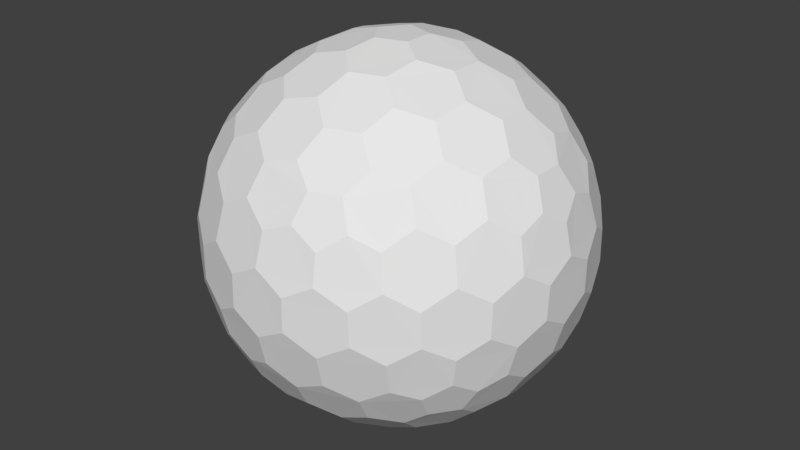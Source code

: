# Source: Shield.blend  (saved by Blender 2.79.0; exported with 4.5.12 LTS)
import bpy
from mathutils import Matrix  # noqa: F401  (used for matrix-valued properties, if any)

bpy.ops.wm.read_factory_settings(use_empty=True)
scene = bpy.context.scene
scene.name = 'Scene'

# ---- collections
col_collection_1 = bpy.data.collections.new('Collection 1'); scene.collection.children.link(col_collection_1)

# ---- world
world_world = bpy.data.worlds.new('World'); scene.world = world_world
world_world.color = (0.05088, 0.05088, 0.05088)
world_world.use_sun_shadow = False
world_world.sun_shadow_jitter_overblur = 0.0
world_world.cycles.sampling_method = 'MANUAL'

# ---- meshes
me_icosphere_166 = bpy.data.meshes.new('Icosphere.166')
me_icosphere_166.from_pydata([(0.04186, -0.1288, -0.9786), (0.7153, -0.4213, -0.5357), (-0.1096, -0.07962, -0.9786), (-0.1096, 0.07962, -0.9786), (0.04186, 0.1288, -0.9786), (0.799, -0.4213, -0.4002), (-0.1537, -0.8901, -0.4002), (-0.894, -0.1288, -0.4002), (-0.3988, 0.8105, -0.4002), (0.6476, 0.6297, -0.4002), (0.7572, -0.5501, -0.3165), (-0.2892, -0.8901, -0.3165), (-0.9359, 0.0, -0.3165), (-0.2892, 0.8901, -0.3165), (0.7572, 0.5501, -0.3165), (0.3311, -0.7613, 0.5357), (-0.6217, -0.5501, 0.5357), (-0.7153, 0.4213, 0.5357), (0.1796, 0.8105, 0.5357), (0.8263, 0.07962, 0.5357), (0.1096, 0.07962, 0.9786), (0.3796, 0.08762, 0.9043), (0.6391, 0.08762, 0.7439), (0.2302, 0.1672, 0.9434), (0.2006, 0.3339, 0.9043), (0.5086, 0.1752, 0.8229), (0.4824, 0.3505, 0.7806), (0.3238, 0.4295, 0.8229), (0.2808, 0.5808, 0.7439), (0.7409, 0.1672, 0.6278), (0.7191, 0.3339, 0.5839), (0.5912, 0.4295, 0.6577), (0.5398, 0.5808, 0.5839), (0.388, 0.653, 0.6278), (0.3311, 0.7613, 0.5357), (-0.04186, 0.1288, 0.9786), (0.03395, 0.3881, 0.9043), (0.1142, 0.6349, 0.7439), (-0.08792, 0.2706, 0.9434), (-0.2556, 0.294, 0.9043), (-0.00951, 0.5378, 0.8229), (-0.1843, 0.5671, 0.7806), (-0.3084, 0.4407, 0.8229), (-0.4656, 0.4465, 0.7439), (0.06989, 0.7563, 0.6278), (-0.09534, 0.7871, 0.5839), (-0.2258, 0.695, 0.6577), (-0.3855, 0.6928, 0.5839), (-0.5011, 0.5708, 0.6278), (-0.6217, 0.5501, 0.5357), (-0.1355, 0.0, 0.9786), (-0.3586, 0.1522, 0.9043), (-0.5686, 0.3048, 0.7439), (-0.2845, 0.0, 0.9434), (-0.3586, -0.1522, 0.9043), (-0.5144, 0.1572, 0.8229), (-0.5963, 0.0, 0.7806), (-0.5144, -0.1572, 0.8229), (-0.5686, -0.3048, 0.7439), (-0.6977, 0.3002, 0.6278), (-0.7781, 0.1526, 0.5839), (-0.7308, 0.0, 0.6577), (-0.7781, -0.1526, 0.5839), (-0.6977, -0.3002, 0.6278), (-0.7153, -0.4213, 0.5357), (-0.04186, -0.1288, 0.9786), (-0.2556, -0.294, 0.9043), (-0.4656, -0.4465, 0.7439), (-0.08792, -0.2706, 0.9434), (0.03395, -0.3881, 0.9043), (-0.3084, -0.4407, 0.8229), (-0.1843, -0.5671, 0.7806), (-0.00951, -0.5378, 0.8229), (0.1142, -0.6349, 0.7439), (-0.5011, -0.5708, 0.6278), (-0.3855, -0.6928, 0.5839), (-0.2258, -0.695, 0.6577), (-0.09534, -0.7871, 0.5839), (0.06989, -0.7563, 0.6278), (0.1796, -0.8105, 0.5357), (0.1096, -0.07962, 0.9786), (0.2006, -0.3339, 0.9043), (0.2808, -0.5808, 0.7439), (0.2302, -0.1672, 0.9434), (0.3796, -0.08762, 0.9043), (0.3238, -0.4295, 0.8229), (0.4824, -0.3505, 0.7806), (0.5086, -0.1752, 0.8229), (0.6391, -0.08762, 0.7439), (0.388, -0.653, 0.6278), (0.5398, -0.5808, 0.5839), (0.5912, -0.4295, 0.6577), (0.7191, -0.3339, 0.5839), (0.7409, -0.1672, 0.6278), (0.8263, -0.07962, 0.5357), (0.894, 0.1288, 0.4002), (0.9232, 0.294, 0.1758), (0.8736, 0.4466, -0.08372), (0.8832, 0.2706, 0.3433), (0.7937, 0.3881, 0.4348), (0.874, 0.4407, 0.09213), (0.7805, 0.5671, 0.1843), (0.7403, 0.5378, 0.3595), (0.6143, 0.6349, 0.4348), (0.7856, 0.5708, -0.1674), (0.6947, 0.6928, -0.08372), (0.6892, 0.695, 0.09213), (0.5649, 0.7871, 0.1758), (0.5303, 0.7563, 0.3433), (0.3988, 0.8105, 0.4002), (0.1537, 0.8901, 0.4002), (0.005672, 0.9688, 0.1758), (-0.1547, 0.9688, -0.08372), (0.01555, 0.9236, 0.3433), (-0.1238, 0.8748, 0.4348), (-0.1491, 0.9674, 0.09213), (-0.2981, 0.9176, 0.1843), (-0.2828, 0.8702, 0.3595), (-0.414, 0.7805, 0.4348), (-0.3001, 0.9236, -0.1674), (-0.4443, 0.8748, -0.08372), (-0.448, 0.8702, 0.09213), (-0.5741, 0.7805, 0.1758), (-0.5554, 0.738, 0.3433), (-0.6476, 0.6297, 0.4002), (-0.799, 0.4213, 0.4002), (-0.9197, 0.3048, 0.1758), (-0.9692, 0.1522, -0.08372), (-0.8735, 0.3002, 0.3433), (-0.8702, 0.1526, 0.4348), (-0.9661, 0.1572, 0.09213), (-0.9648, -2.036e-07, 0.1843), (-0.915, -8.444e-08, 0.3595), (-0.8702, -0.1526, 0.4348), (-0.9711, -1.203e-07, -0.1674), (-0.9692, -0.1522, -0.08372), (-0.9661, -0.1572, 0.09213), (-0.9197, -0.3048, 0.1758), (-0.8735, -0.3002, 0.3433), (-0.799, -0.4213, 0.4002), (-0.6476, -0.6297, 0.4002), (-0.5741, -0.7805, 0.1758), (-0.4443, -0.8748, -0.08372), (-0.5554, -0.738, 0.3433), (-0.414, -0.7805, 0.4348), (-0.448, -0.8702, 0.09213), (-0.2981, -0.9176, 0.1843), (-0.2828, -0.8702, 0.3595), (-0.1238, -0.8748, 0.4348), (-0.3001, -0.9236, -0.1674), (-0.1547, -0.9688, -0.08372), (-0.1491, -0.9674, 0.09213), (0.005672, -0.9688, 0.1758), (0.01555, -0.9236, 0.3433), (0.1537, -0.8901, 0.4002), (0.3988, -0.8105, 0.4002), (0.5649, -0.7871, 0.1758), (0.6947, -0.6928, -0.08372), (0.5303, -0.7563, 0.3433), (0.6143, -0.6349, 0.4348), (0.6892, -0.695, 0.09213), (0.7805, -0.5671, 0.1843), (0.7403, -0.5378, 0.3595), (0.7937, -0.3881, 0.4348), (0.7856, -0.5708, -0.1674), (0.8736, -0.4466, -0.08372), (0.874, -0.4407, 0.09213), (0.9232, -0.294, 0.1758), (0.8832, -0.2706, 0.3433), (0.894, -0.1288, 0.4002), (0.2892, 0.8901, 0.3165), (0.4443, 0.8748, 0.08372), (0.5741, 0.7805, -0.1758), (0.3001, 0.9236, 0.1674), (0.1547, 0.9688, 0.08372), (0.448, 0.8702, -0.09213), (0.2981, 0.9176, -0.1843), (0.1491, 0.9674, -0.09213), (-0.005672, 0.9688, -0.1758), (0.5554, 0.738, -0.3433), (0.414, 0.7805, -0.4348), (0.2828, 0.8702, -0.3595), (0.1238, 0.8748, -0.4348), (-0.01555, 0.9236, -0.3433), (-0.1537, 0.8901, -0.4002), (-0.7572, 0.5501, 0.3165), (-0.6947, 0.6928, 0.08372), (-0.5649, 0.7871, -0.1758), (-0.7856, 0.5708, 0.1674), (-0.8736, 0.4466, 0.08372), (-0.6892, 0.695, -0.09213), (-0.7805, 0.5671, -0.1843), (-0.874, 0.4407, -0.09213), (-0.9232, 0.294, -0.1758), (-0.5303, 0.7563, -0.3433), (-0.6143, 0.6349, -0.4348), (-0.7403, 0.5378, -0.3595), (-0.7937, 0.3881, -0.4348), (-0.8832, 0.2706, -0.3433), (-0.894, 0.1288, -0.4002), (-0.7572, -0.5501, 0.3165), (-0.8736, -0.4466, 0.08372), (-0.9232, -0.294, -0.1758), (-0.7856, -0.5708, 0.1674), (-0.6947, -0.6928, 0.08372), (-0.874, -0.4407, -0.09213), (-0.7805, -0.5671, -0.1843), (-0.6892, -0.695, -0.09213), (-0.5649, -0.7871, -0.1758), (-0.8832, -0.2706, -0.3433), (-0.7937, -0.3881, -0.4348), (-0.7403, -0.5378, -0.3595), (-0.6143, -0.6349, -0.4348), (-0.5303, -0.7563, -0.3433), (-0.3988, -0.8105, -0.4002), (0.2892, -0.8901, 0.3165), (0.1547, -0.9688, 0.08372), (-0.005672, -0.9688, -0.1758), (0.3001, -0.9236, 0.1674), (0.4443, -0.8748, 0.08372), (0.1491, -0.9674, -0.09213), (0.2981, -0.9176, -0.1843), (0.448, -0.8702, -0.09213), (0.5741, -0.7805, -0.1758), (-0.01555, -0.9236, -0.3433), (0.1238, -0.8748, -0.4348), (0.2828, -0.8702, -0.3595), (0.414, -0.7805, -0.4348), (0.5554, -0.738, -0.3433), (0.6476, -0.6297, -0.4002), (0.9359, 0.0, 0.3165), (0.9692, -0.1522, 0.08372), (0.9197, -0.3048, -0.1758), (0.9711, 0.0, 0.1674), (0.9692, 0.1522, 0.08372), (0.9661, -0.1572, -0.09213), (0.9648, 9.934e-09, -0.1843), (0.9661, 0.1572, -0.09213), (0.9197, 0.3048, -0.1758), (0.8735, -0.3002, -0.3433), (0.8702, -0.1526, -0.4348), (0.915, 9.934e-09, -0.3595), (0.8702, 0.1526, -0.4348), (0.8735, 0.3002, -0.3433), (0.799, 0.4213, -0.4002), (0.6217, 0.5501, -0.5357), (0.4656, 0.4465, -0.7439), (0.2556, 0.294, -0.9043), (0.5011, 0.5708, -0.6278), (0.3855, 0.6928, -0.5839), (0.3084, 0.4407, -0.8229), (0.1843, 0.5671, -0.7806), (0.2258, 0.695, -0.6577), (0.09534, 0.7871, -0.5839), (0.08792, 0.2706, -0.9434), (-0.03396, 0.3881, -0.9043), (0.00951, 0.5378, -0.8229), (-0.1142, 0.6349, -0.7439), (-0.06989, 0.7563, -0.6278), (-0.1796, 0.8105, -0.5357), (-0.3311, 0.7613, -0.5357), (-0.2808, 0.5808, -0.7439), (-0.2006, 0.3339, -0.9043), (-0.388, 0.653, -0.6278), (-0.5398, 0.5808, -0.5839), (-0.3238, 0.4295, -0.8229), (-0.4824, 0.3505, -0.7806), (-0.5912, 0.4295, -0.6577), (-0.7191, 0.3339, -0.5839), (-0.2302, 0.1672, -0.9434), (-0.3796, 0.08762, -0.9043), (-0.5086, 0.1752, -0.8229), (-0.6391, 0.08762, -0.7439), (-0.7409, 0.1672, -0.6278), (-0.8263, 0.07962, -0.5357), (-0.8263, -0.07962, -0.5357), (-0.6391, -0.08762, -0.7439), (-0.3796, -0.08762, -0.9043), (-0.7409, -0.1672, -0.6278), (-0.7191, -0.3339, -0.5839), (-0.5086, -0.1752, -0.8229), (-0.4824, -0.3505, -0.7805), (-0.5912, -0.4295, -0.6577), (-0.5398, -0.5808, -0.5839), (-0.2302, -0.1672, -0.9434), (-0.2006, -0.3339, -0.9043), (-0.3238, -0.4295, -0.8229), (-0.2808, -0.5808, -0.7439), (-0.388, -0.653, -0.6278), (-0.3311, -0.7613, -0.5357), (0.7153, 0.4213, -0.5357), (0.7781, 0.1526, -0.5839), (0.7781, -0.1526, -0.5839), (0.6977, 0.3002, -0.6278), (0.5686, 0.3048, -0.7439), (0.7308, -3.179e-07, -0.6577), (0.5963, -5.662e-07, -0.7805), (0.5145, 0.1572, -0.8229), (0.3586, 0.1522, -0.9043), (0.6977, -0.3002, -0.6278), (0.5686, -0.3048, -0.7439), (0.5145, -0.1572, -0.8229), (0.3586, -0.1522, -0.9043), (0.2845, -2.484e-07, -0.9434), (0.1355, 0.0, -0.9786), (-0.1796, -0.8105, -0.5357), (-0.1142, -0.6349, -0.7439), (-0.03395, -0.3881, -0.9043), (-0.06989, -0.7563, -0.6278), (0.09534, -0.7871, -0.5839), (0.009511, -0.5378, -0.8229), (0.1843, -0.5671, -0.7806), (0.2258, -0.695, -0.6577), (0.3855, -0.6928, -0.5839), (0.08792, -0.2706, -0.9434), (0.2556, -0.294, -0.9043), (0.3084, -0.4407, -0.8229), (0.4656, -0.4465, -0.7439), (0.5011, -0.5708, -0.6278), (0.6217, -0.5501, -0.5357), (-0.1096, -0.07962, -0.9786), (-0.1096, -0.07962, -0.9786), (0.04186, -0.1288, -0.9786), (0.04186, -0.1288, -0.9786), (-0.1096, 0.07962, -0.9786), (-0.1096, 0.07962, -0.9786), (0.04186, 0.1288, -0.9786), (0.04186, 0.1288, -0.9786), (0.799, -0.4213, -0.4002), (0.799, -0.4213, -0.4002), (0.7153, -0.4213, -0.5357), (0.7153, -0.4213, -0.5357), (0.7572, -0.5501, -0.3165), (0.7572, -0.5501, -0.3165), (-0.2892, -0.8901, -0.3165), (-0.2892, -0.8901, -0.3165), (-0.1537, -0.8901, -0.4002), (-0.1537, -0.8901, -0.4002), (-0.9359, 0.0, -0.3165), (-0.9359, 0.0, -0.3165), (-0.894, -0.1288, -0.4002), (-0.894, -0.1288, -0.4002), (-0.2892, 0.8901, -0.3165), (-0.2892, 0.8901, -0.3165), (-0.3988, 0.8105, -0.4002), (-0.3988, 0.8105, -0.4002), (0.7572, 0.5501, -0.3165), (0.7572, 0.5501, -0.3165), (0.6476, 0.6297, -0.4002), (0.6476, 0.6297, -0.4002), (0.2302, 0.1672, 0.9434), (0.2302, 0.1672, 0.9434), (0.3796, 0.08762, 0.9043), (0.3796, 0.08762, 0.9043), (0.1096, 0.07962, 0.9786), (0.1096, 0.07962, 0.9786), (0.2006, 0.3339, 0.9043), (0.2006, 0.3339, 0.9043), (0.5086, 0.1752, 0.8229), (0.5086, 0.1752, 0.8229), (0.6391, 0.08762, 0.7439), (0.6391, 0.08762, 0.7439), (0.4824, 0.3505, 0.7806), (0.4824, 0.3505, 0.7806), (0.3238, 0.4295, 0.8229), (0.3238, 0.4295, 0.8229), (0.2808, 0.5808, 0.7439), (0.2808, 0.5808, 0.7439), (0.7409, 0.1672, 0.6278), (0.7409, 0.1672, 0.6278), (0.8263, 0.07962, 0.5357), (0.8263, 0.07962, 0.5357), (0.7191, 0.3339, 0.5839), (0.7191, 0.3339, 0.5839), (0.5912, 0.4295, 0.6577), (0.5912, 0.4295, 0.6577), (0.5398, 0.5808, 0.5839), (0.5398, 0.5808, 0.5839), (0.388, 0.653, 0.6278), (0.388, 0.653, 0.6278), (0.3311, 0.7613, 0.5357), (0.3311, 0.7613, 0.5357), (0.1796, 0.8105, 0.5357), (0.1796, 0.8105, 0.5357), (-0.04186, 0.1288, 0.9786), (-0.04186, 0.1288, 0.9786), (0.03395, 0.3881, 0.9043), (0.03395, 0.3881, 0.9043), (0.1142, 0.6349, 0.7439), (0.1142, 0.6349, 0.7439), (-0.08792, 0.2706, 0.9434), (-0.08792, 0.2706, 0.9434), (-0.2556, 0.294, 0.9043), (-0.2556, 0.294, 0.9043), (-0.00951, 0.5378, 0.8229), (-0.00951, 0.5378, 0.8229), (-0.1843, 0.5671, 0.7806), (-0.1843, 0.5671, 0.7806), (-0.3084, 0.4407, 0.8229), (-0.3084, 0.4407, 0.8229), (-0.4656, 0.4465, 0.7439), (-0.4656, 0.4465, 0.7439), (0.06989, 0.7563, 0.6278), (0.06989, 0.7563, 0.6278), (-0.09534, 0.7871, 0.5839), (-0.09534, 0.7871, 0.5839), (-0.2258, 0.695, 0.6577), (-0.2258, 0.695, 0.6577), (-0.3855, 0.6928, 0.5839), (-0.3855, 0.6928, 0.5839), (-0.5011, 0.5708, 0.6278), (-0.5011, 0.5708, 0.6278), (-0.6217, 0.5501, 0.5357), (-0.6217, 0.5501, 0.5357), (-0.7153, 0.4213, 0.5357), (-0.7153, 0.4213, 0.5357), (-0.1355, 0.0, 0.9786), (-0.1355, 0.0, 0.9786), (-0.3586, 0.1522, 0.9043), (-0.3586, 0.1522, 0.9043), (-0.5686, 0.3048, 0.7439), (-0.5686, 0.3048, 0.7439), (-0.2845, 0.0, 0.9434), (-0.2845, 0.0, 0.9434), (-0.3586, -0.1522, 0.9043), (-0.3586, -0.1522, 0.9043), (-0.5144, 0.1572, 0.8229), (-0.5144, 0.1572, 0.8229), (-0.5963, 0.0, 0.7806), (-0.5963, 0.0, 0.7806), (-0.5144, -0.1572, 0.8229), (-0.5144, -0.1572, 0.8229), (-0.5686, -0.3048, 0.7439), (-0.5686, -0.3048, 0.7439), (-0.6977, 0.3002, 0.6278), (-0.6977, 0.3002, 0.6278), (-0.7781, 0.1526, 0.5839), (-0.7781, 0.1526, 0.5839), (-0.7308, 0.0, 0.6577), (-0.7308, 0.0, 0.6577), (-0.7781, -0.1526, 0.5839), (-0.7781, -0.1526, 0.5839), (-0.6977, -0.3002, 0.6278), (-0.6977, -0.3002, 0.6278), (-0.7153, -0.4213, 0.5357), (-0.7153, -0.4213, 0.5357), (-0.6217, -0.5501, 0.5357), (-0.6217, -0.5501, 0.5357), (-0.04186, -0.1288, 0.9786), (-0.04186, -0.1288, 0.9786), (-0.2556, -0.294, 0.9043), (-0.2556, -0.294, 0.9043), (-0.4656, -0.4465, 0.7439), (-0.4656, -0.4465, 0.7439), (-0.08792, -0.2706, 0.9434), (-0.08792, -0.2706, 0.9434), (0.03395, -0.3881, 0.9043), (0.03395, -0.3881, 0.9043), (-0.3084, -0.4407, 0.8229), (-0.3084, -0.4407, 0.8229), (-0.1843, -0.5671, 0.7806), (-0.1843, -0.5671, 0.7806), (-0.00951, -0.5378, 0.8229), (-0.00951, -0.5378, 0.8229), (0.1142, -0.6349, 0.7439), (0.1142, -0.6349, 0.7439), (-0.5011, -0.5708, 0.6278), (-0.5011, -0.5708, 0.6278), (-0.3855, -0.6928, 0.5839), (-0.3855, -0.6928, 0.5839), (-0.2258, -0.695, 0.6577), (-0.2258, -0.695, 0.6577), (-0.09534, -0.7871, 0.5839), (-0.09534, -0.7871, 0.5839), (0.06989, -0.7563, 0.6278), (0.06989, -0.7563, 0.6278), (0.1796, -0.8105, 0.5357), (0.1796, -0.8105, 0.5357), (0.3311, -0.7613, 0.5357), (0.3311, -0.7613, 0.5357), (0.1096, -0.07962, 0.9786), (0.1096, -0.07962, 0.9786), (0.2006, -0.3339, 0.9043), (0.2006, -0.3339, 0.9043), (0.2808, -0.5808, 0.7439), (0.2808, -0.5808, 0.7439), (0.2302, -0.1672, 0.9434), (0.2302, -0.1672, 0.9434), (0.3796, -0.08762, 0.9043), (0.3796, -0.08762, 0.9043), (0.3238, -0.4295, 0.8229), (0.3238, -0.4295, 0.8229), (0.4824, -0.3505, 0.7806), (0.4824, -0.3505, 0.7806), (0.5086, -0.1752, 0.8229), (0.5086, -0.1752, 0.8229), (0.6391, -0.08762, 0.7439), (0.6391, -0.08762, 0.7439), (0.388, -0.653, 0.6278), (0.388, -0.653, 0.6278), (0.5398, -0.5808, 0.5839), (0.5398, -0.5808, 0.5839), (0.5912, -0.4295, 0.6577), (0.5912, -0.4295, 0.6577), (0.7191, -0.3339, 0.5839), (0.7191, -0.3339, 0.5839), (0.7409, -0.1672, 0.6278), (0.7409, -0.1672, 0.6278), (0.8263, -0.07962, 0.5357), (0.8263, -0.07962, 0.5357), (0.894, 0.1288, 0.4002), (0.894, 0.1288, 0.4002), (0.8832, 0.2706, 0.3433), (0.8832, 0.2706, 0.3433), (0.9232, 0.294, 0.1758), (0.9232, 0.294, 0.1758), (0.7937, 0.3881, 0.4348), (0.7937, 0.3881, 0.4348), (0.874, 0.4407, 0.09213), (0.874, 0.4407, 0.09213), (0.8736, 0.4466, -0.08372), (0.8736, 0.4466, -0.08372), (0.7805, 0.5671, 0.1843), (0.7805, 0.5671, 0.1843), (0.7403, 0.5378, 0.3595), (0.7403, 0.5378, 0.3595), (0.6143, 0.6349, 0.4348), (0.6143, 0.6349, 0.4348), (0.7856, 0.5708, -0.1674), (0.7856, 0.5708, -0.1674), (0.6947, 0.6928, -0.08372), (0.6947, 0.6928, -0.08372), (0.6892, 0.695, 0.09213), (0.6892, 0.695, 0.09213), (0.5649, 0.7871, 0.1758), (0.5649, 0.7871, 0.1758), (0.5303, 0.7563, 0.3433), (0.5303, 0.7563, 0.3433), (0.3988, 0.8105, 0.4002), (0.3988, 0.8105, 0.4002), (0.1537, 0.8901, 0.4002), (0.1537, 0.8901, 0.4002), (0.01555, 0.9236, 0.3433), (0.01555, 0.9236, 0.3433), (0.005672, 0.9688, 0.1758), (0.005672, 0.9688, 0.1758), (-0.1238, 0.8748, 0.4348), (-0.1238, 0.8748, 0.4348), (-0.1491, 0.9674, 0.09213), (-0.1491, 0.9674, 0.09213), (-0.1547, 0.9688, -0.08372), (-0.1547, 0.9688, -0.08372), (-0.2981, 0.9176, 0.1843), (-0.2981, 0.9176, 0.1843), (-0.2828, 0.8702, 0.3595), (-0.2828, 0.8702, 0.3595), (-0.414, 0.7805, 0.4348), (-0.414, 0.7805, 0.4348), (-0.3001, 0.9236, -0.1674), (-0.3001, 0.9236, -0.1674), (-0.4443, 0.8748, -0.08372), (-0.4443, 0.8748, -0.08372), (-0.448, 0.8702, 0.09213), (-0.448, 0.8702, 0.09213), (-0.5741, 0.7805, 0.1758), (-0.5741, 0.7805, 0.1758), (-0.5554, 0.738, 0.3433), (-0.5554, 0.738, 0.3433), (-0.6476, 0.6297, 0.4002), (-0.6476, 0.6297, 0.4002), (-0.799, 0.4213, 0.4002), (-0.799, 0.4213, 0.4002), (-0.8735, 0.3002, 0.3433), (-0.8735, 0.3002, 0.3433), (-0.9197, 0.3048, 0.1758), (-0.9197, 0.3048, 0.1758), (-0.8702, 0.1526, 0.4348), (-0.8702, 0.1526, 0.4348), (-0.9661, 0.1572, 0.09213), (-0.9661, 0.1572, 0.09213), (-0.9692, 0.1522, -0.08372), (-0.9692, 0.1522, -0.08372), (-0.9648, -2.036e-07, 0.1843), (-0.9648, -2.036e-07, 0.1843), (-0.915, -8.444e-08, 0.3595), (-0.915, -8.444e-08, 0.3595), (-0.8702, -0.1526, 0.4348), (-0.8702, -0.1526, 0.4348), (-0.9711, -1.203e-07, -0.1674), (-0.9711, -1.203e-07, -0.1674), (-0.9692, -0.1522, -0.08372), (-0.9692, -0.1522, -0.08372), (-0.9661, -0.1572, 0.09213), (-0.9661, -0.1572, 0.09213), (-0.9197, -0.3048, 0.1758), (-0.9197, -0.3048, 0.1758), (-0.8735, -0.3002, 0.3433), (-0.8735, -0.3002, 0.3433), (-0.799, -0.4213, 0.4002), (-0.799, -0.4213, 0.4002), (-0.6476, -0.6297, 0.4002), (-0.6476, -0.6297, 0.4002), (-0.5554, -0.738, 0.3433), (-0.5554, -0.738, 0.3433), (-0.5741, -0.7805, 0.1758), (-0.5741, -0.7805, 0.1758), (-0.414, -0.7805, 0.4348), (-0.414, -0.7805, 0.4348), (-0.448, -0.8702, 0.09213), (-0.448, -0.8702, 0.09213), (-0.4443, -0.8748, -0.08372), (-0.4443, -0.8748, -0.08372), (-0.2981, -0.9176, 0.1843), (-0.2981, -0.9176, 0.1843), (-0.2828, -0.8702, 0.3595), (-0.2828, -0.8702, 0.3595), (-0.1238, -0.8748, 0.4348), (-0.1238, -0.8748, 0.4348), (-0.3001, -0.9236, -0.1674), (-0.3001, -0.9236, -0.1674), (-0.1547, -0.9688, -0.08372), (-0.1547, -0.9688, -0.08372), (-0.1491, -0.9674, 0.09213), (-0.1491, -0.9674, 0.09213), (0.005672, -0.9688, 0.1758), (0.005672, -0.9688, 0.1758), (0.01555, -0.9236, 0.3433), (0.01555, -0.9236, 0.3433), (0.1537, -0.8901, 0.4002), (0.1537, -0.8901, 0.4002), (0.3988, -0.8105, 0.4002), (0.3988, -0.8105, 0.4002), (0.5303, -0.7563, 0.3433), (0.5303, -0.7563, 0.3433), (0.5649, -0.7871, 0.1758), (0.5649, -0.7871, 0.1758), (0.6143, -0.6349, 0.4348), (0.6143, -0.6349, 0.4348), (0.6892, -0.695, 0.09213), (0.6892, -0.695, 0.09213), (0.6947, -0.6928, -0.08372), (0.6947, -0.6928, -0.08372), (0.7805, -0.5671, 0.1843), (0.7805, -0.5671, 0.1843), (0.7403, -0.5378, 0.3595), (0.7403, -0.5378, 0.3595), (0.7937, -0.3881, 0.4348), (0.7937, -0.3881, 0.4348), (0.7856, -0.5708, -0.1674), (0.7856, -0.5708, -0.1674), (0.8736, -0.4466, -0.08372), (0.8736, -0.4466, -0.08372), (0.874, -0.4407, 0.09213), (0.874, -0.4407, 0.09213), (0.9232, -0.294, 0.1758), (0.9232, -0.294, 0.1758), (0.8832, -0.2706, 0.3433), (0.8832, -0.2706, 0.3433), (0.894, -0.1288, 0.4002), (0.894, -0.1288, 0.4002), (0.2892, 0.8901, 0.3165), (0.2892, 0.8901, 0.3165), (0.4443, 0.8748, 0.08372), (0.4443, 0.8748, 0.08372), (0.5741, 0.7805, -0.1758), (0.5741, 0.7805, -0.1758), (0.3001, 0.9236, 0.1674), (0.3001, 0.9236, 0.1674), (0.1547, 0.9688, 0.08372), (0.1547, 0.9688, 0.08372), (0.448, 0.8702, -0.09213), (0.448, 0.8702, -0.09213), (0.2981, 0.9176, -0.1843), (0.2981, 0.9176, -0.1843), (0.1491, 0.9674, -0.09213), (0.1491, 0.9674, -0.09213), (-0.005672, 0.9688, -0.1758), (-0.005672, 0.9688, -0.1758), (0.5554, 0.738, -0.3433), (0.5554, 0.738, -0.3433), (0.414, 0.7805, -0.4348), (0.414, 0.7805, -0.4348), (0.2828, 0.8702, -0.3595), (0.2828, 0.8702, -0.3595), (0.1238, 0.8748, -0.4348), (0.1238, 0.8748, -0.4348), (-0.01555, 0.9236, -0.3433), (-0.01555, 0.9236, -0.3433), (-0.1537, 0.8901, -0.4002), (-0.1537, 0.8901, -0.4002), (-0.7572, 0.5501, 0.3165), (-0.7572, 0.5501, 0.3165), (-0.6947, 0.6928, 0.08372), (-0.6947, 0.6928, 0.08372), (-0.5649, 0.7871, -0.1758), (-0.5649, 0.7871, -0.1758), (-0.7856, 0.5708, 0.1674), (-0.7856, 0.5708, 0.1674), (-0.8736, 0.4466, 0.08372), (-0.8736, 0.4466, 0.08372), (-0.6892, 0.695, -0.09213), (-0.6892, 0.695, -0.09213), (-0.7805, 0.5671, -0.1843), (-0.7805, 0.5671, -0.1843), (-0.874, 0.4407, -0.09213), (-0.874, 0.4407, -0.09213), (-0.9232, 0.294, -0.1758), (-0.9232, 0.294, -0.1758), (-0.5303, 0.7563, -0.3433), (-0.5303, 0.7563, -0.3433), (-0.6143, 0.6349, -0.4348), (-0.6143, 0.6349, -0.4348), (-0.7403, 0.5378, -0.3595), (-0.7403, 0.5378, -0.3595), (-0.7937, 0.3881, -0.4348), (-0.7937, 0.3881, -0.4348), (-0.8832, 0.2706, -0.3433), (-0.8832, 0.2706, -0.3433), (-0.894, 0.1288, -0.4002), (-0.894, 0.1288, -0.4002), (-0.7572, -0.5501, 0.3165), (-0.7572, -0.5501, 0.3165), (-0.8736, -0.4466, 0.08372), (-0.8736, -0.4466, 0.08372), (-0.9232, -0.294, -0.1758), (-0.9232, -0.294, -0.1758), (-0.7856, -0.5708, 0.1674), (-0.7856, -0.5708, 0.1674), (-0.6947, -0.6928, 0.08372), (-0.6947, -0.6928, 0.08372), (-0.874, -0.4407, -0.09213), (-0.874, -0.4407, -0.09213), (-0.7805, -0.5671, -0.1843), (-0.7805, -0.5671, -0.1843), (-0.6892, -0.695, -0.09213), (-0.6892, -0.695, -0.09213), (-0.5649, -0.7871, -0.1758), (-0.5649, -0.7871, -0.1758), (-0.8832, -0.2706, -0.3433), (-0.8832, -0.2706, -0.3433), (-0.7937, -0.3881, -0.4348), (-0.7937, -0.3881, -0.4348), (-0.7403, -0.5378, -0.3595), (-0.7403, -0.5378, -0.3595), (-0.6143, -0.6349, -0.4348), (-0.6143, -0.6349, -0.4348), (-0.5303, -0.7563, -0.3433), (-0.5303, -0.7563, -0.3433), (-0.3988, -0.8105, -0.4002), (-0.3988, -0.8105, -0.4002), (0.2892, -0.8901, 0.3165), (0.2892, -0.8901, 0.3165), (0.1547, -0.9688, 0.08372), (0.1547, -0.9688, 0.08372), (-0.005672, -0.9688, -0.1758), (-0.005672, -0.9688, -0.1758), (0.3001, -0.9236, 0.1674), (0.3001, -0.9236, 0.1674), (0.4443, -0.8748, 0.08372), (0.4443, -0.8748, 0.08372), (0.1491, -0.9674, -0.09213), (0.1491, -0.9674, -0.09213), (0.2981, -0.9176, -0.1843), (0.2981, -0.9176, -0.1843), (0.448, -0.8702, -0.09213), (0.448, -0.8702, -0.09213), (0.5741, -0.7805, -0.1758), (0.5741, -0.7805, -0.1758), (-0.01555, -0.9236, -0.3433), (-0.01555, -0.9236, -0.3433), (0.1238, -0.8748, -0.4348), (0.1238, -0.8748, -0.4348), (0.2828, -0.8702, -0.3595), (0.2828, -0.8702, -0.3595), (0.414, -0.7805, -0.4348), (0.414, -0.7805, -0.4348), (0.5554, -0.738, -0.3433), (0.5554, -0.738, -0.3433), (0.6476, -0.6297, -0.4002), (0.6476, -0.6297, -0.4002), (0.9359, 0.0, 0.3165), (0.9359, 0.0, 0.3165), (0.9692, -0.1522, 0.08372), (0.9692, -0.1522, 0.08372), (0.9197, -0.3048, -0.1758), (0.9197, -0.3048, -0.1758), (0.9711, 0.0, 0.1674), (0.9711, 0.0, 0.1674), (0.9692, 0.1522, 0.08372), (0.9692, 0.1522, 0.08372), (0.9661, -0.1572, -0.09213), (0.9661, -0.1572, -0.09213), (0.9648, 9.934e-09, -0.1843), (0.9648, 9.934e-09, -0.1843), (0.9661, 0.1572, -0.09213), (0.9661, 0.1572, -0.09213), (0.9197, 0.3048, -0.1758), (0.9197, 0.3048, -0.1758), (0.8735, -0.3002, -0.3433), (0.8735, -0.3002, -0.3433), (0.8702, -0.1526, -0.4348), (0.8702, -0.1526, -0.4348), (0.915, 9.934e-09, -0.3595), (0.915, 9.934e-09, -0.3595), (0.8702, 0.1526, -0.4348), (0.8702, 0.1526, -0.4348), (0.8735, 0.3002, -0.3433), (0.8735, 0.3002, -0.3433), (0.799, 0.4213, -0.4002), (0.799, 0.4213, -0.4002), (0.6217, 0.5501, -0.5357), (0.6217, 0.5501, -0.5357), (0.5011, 0.5708, -0.6278), (0.5011, 0.5708, -0.6278), (0.4656, 0.4465, -0.7439), (0.4656, 0.4465, -0.7439), (0.3855, 0.6928, -0.5839), (0.3855, 0.6928, -0.5839), (0.3084, 0.4407, -0.8229), (0.3084, 0.4407, -0.8229), (0.2556, 0.294, -0.9043), (0.2556, 0.294, -0.9043), (0.1843, 0.5671, -0.7806), (0.1843, 0.5671, -0.7806), (0.2258, 0.695, -0.6577), (0.2258, 0.695, -0.6577), (0.09534, 0.7871, -0.5839), (0.09534, 0.7871, -0.5839), (0.08792, 0.2706, -0.9434), (0.08792, 0.2706, -0.9434), (-0.03396, 0.3881, -0.9043), (-0.03396, 0.3881, -0.9043), (0.00951, 0.5378, -0.8229), (0.00951, 0.5378, -0.8229), (-0.1142, 0.6349, -0.7439), (-0.1142, 0.6349, -0.7439), (-0.06989, 0.7563, -0.6278), (-0.06989, 0.7563, -0.6278), (-0.1796, 0.8105, -0.5357), (-0.1796, 0.8105, -0.5357), (-0.3311, 0.7613, -0.5357), (-0.3311, 0.7613, -0.5357), (-0.2808, 0.5808, -0.7439), (-0.2808, 0.5808, -0.7439), (-0.2006, 0.3339, -0.9043), (-0.2006, 0.3339, -0.9043), (-0.388, 0.653, -0.6278), (-0.388, 0.653, -0.6278), (-0.5398, 0.5808, -0.5839), (-0.5398, 0.5808, -0.5839), (-0.3238, 0.4295, -0.8229), (-0.3238, 0.4295, -0.8229), (-0.4824, 0.3505, -0.7806), (-0.4824, 0.3505, -0.7806), (-0.5912, 0.4295, -0.6577), (-0.5912, 0.4295, -0.6577), (-0.7191, 0.3339, -0.5839), (-0.7191, 0.3339, -0.5839), (-0.2302, 0.1672, -0.9434), (-0.2302, 0.1672, -0.9434), (-0.3796, 0.08762, -0.9043), (-0.3796, 0.08762, -0.9043), (-0.5086, 0.1752, -0.8229), (-0.5086, 0.1752, -0.8229), (-0.6391, 0.08762, -0.7439), (-0.6391, 0.08762, -0.7439), (-0.7409, 0.1672, -0.6278), (-0.7409, 0.1672, -0.6278), (-0.8263, 0.07962, -0.5357), (-0.8263, 0.07962, -0.5357), (-0.8263, -0.07962, -0.5357), (-0.8263, -0.07962, -0.5357), (-0.6391, -0.08762, -0.7439), (-0.6391, -0.08762, -0.7439), (-0.3796, -0.08762, -0.9043), (-0.3796, -0.08762, -0.9043), (-0.7409, -0.1672, -0.6278), (-0.7409, -0.1672, -0.6278), (-0.7191, -0.3339, -0.5839), (-0.7191, -0.3339, -0.5839), (-0.5086, -0.1752, -0.8229), (-0.5086, -0.1752, -0.8229), (-0.4824, -0.3505, -0.7805), (-0.4824, -0.3505, -0.7805), (-0.5912, -0.4295, -0.6577), (-0.5912, -0.4295, -0.6577), (-0.5398, -0.5808, -0.5839), (-0.5398, -0.5808, -0.5839), (-0.2302, -0.1672, -0.9434), (-0.2302, -0.1672, -0.9434), (-0.2006, -0.3339, -0.9043), (-0.2006, -0.3339, -0.9043), (-0.3238, -0.4295, -0.8229), (-0.3238, -0.4295, -0.8229), (-0.2808, -0.5808, -0.7439), (-0.2808, -0.5808, -0.7439), (-0.388, -0.653, -0.6278), (-0.388, -0.653, -0.6278), (-0.3311, -0.7613, -0.5357), (-0.3311, -0.7613, -0.5357), (0.7153, 0.4213, -0.5357), (0.7153, 0.4213, -0.5357), (0.7781, 0.1526, -0.5839), (0.7781, 0.1526, -0.5839), (0.7781, -0.1526, -0.5839), (0.7781, -0.1526, -0.5839), (0.6977, 0.3002, -0.6278), (0.6977, 0.3002, -0.6278), (0.5686, 0.3048, -0.7439), (0.5686, 0.3048, -0.7439), (0.7308, -3.179e-07, -0.6577), (0.7308, -3.179e-07, -0.6577), (0.5963, -5.662e-07, -0.7805), (0.5963, -5.662e-07, -0.7805), (0.5145, 0.1572, -0.8229), (0.5145, 0.1572, -0.8229), (0.3586, 0.1522, -0.9043), (0.3586, 0.1522, -0.9043), (0.6977, -0.3002, -0.6278), (0.6977, -0.3002, -0.6278), (0.5686, -0.3048, -0.7439), (0.5686, -0.3048, -0.7439), (0.5145, -0.1572, -0.8229), (0.5145, -0.1572, -0.8229), (0.3586, -0.1522, -0.9043), (0.3586, -0.1522, -0.9043), (0.2845, -2.484e-07, -0.9434), (0.2845, -2.484e-07, -0.9434), (0.1355, 0.0, -0.9786), (0.1355, 0.0, -0.9786), (-0.1796, -0.8105, -0.5357), (-0.1796, -0.8105, -0.5357), (-0.1142, -0.6349, -0.7439), (-0.1142, -0.6349, -0.7439), (-0.03395, -0.3881, -0.9043), (-0.03395, -0.3881, -0.9043), (-0.06989, -0.7563, -0.6278), (-0.06989, -0.7563, -0.6278), (0.09534, -0.7871, -0.5839), (0.09534, -0.7871, -0.5839), (0.009511, -0.5378, -0.8229), (0.009511, -0.5378, -0.8229), (0.1843, -0.5671, -0.7806), (0.1843, -0.5671, -0.7806), (0.2258, -0.695, -0.6577), (0.2258, -0.695, -0.6577), (0.3855, -0.6928, -0.5839), (0.3855, -0.6928, -0.5839), (0.08792, -0.2706, -0.9434), (0.08792, -0.2706, -0.9434), (0.2556, -0.294, -0.9043), (0.2556, -0.294, -0.9043), (0.3084, -0.4407, -0.8229), (0.3084, -0.4407, -0.8229), (0.4656, -0.4465, -0.7439), (0.4656, -0.4465, -0.7439), (0.5011, -0.5708, -0.6278), (0.5011, -0.5708, -0.6278), (0.6217, -0.5501, -0.5357), (0.6217, -0.5501, -0.5357)], [], [(320, 322, 948, 934, 890, 888), (958, 956, 954, 920, 918, 331), (328, 330, 919, 904, 800, 798), (324, 321, 889, 874, 860, 858), (326, 325, 859, 844, 830, 828), (2, 3, 327, 928, 323), (332, 329, 799, 784, 650, 648), (930, 937, 938, 770, 768, 337), (334, 336, 769, 754, 620, 618), (870, 877, 878, 740, 738, 341), (338, 340, 739, 724, 590, 588), (840, 847, 848, 710, 708, 345), (342, 344, 709, 694, 560, 558), (810, 813, 816, 680, 678, 349), (346, 348, 679, 664, 530, 528), (959, 1, 5, 333, 778), (900, 811, 9, 347, 808), (630, 633, 636, 500, 498, 479), (600, 603, 606, 468, 466, 447), (570, 573, 576, 436, 434, 415), (540, 543, 546, 404, 402, 383), (510, 513, 516, 372, 368, 370), (480, 487, 488, 352, 350, 354), (384, 355, 351, 356, 386, 390), (369, 373, 374, 362, 358, 360), (387, 357, 365, 366, 388, 394), (375, 376, 378, 367, 364, 363), (395, 396, 398, 392, 391, 36), (660, 541, 382, 380, 538), (416, 385, 38, 393, 418, 422), (403, 405, 406, 397, 40, 389), (419, 39, 399, 400, 420, 426), (37, 28, 379, 381, 18, 44), (359, 26, 27, 24, 23, 353), (407, 408, 410, 401, 42, 41), (427, 428, 430, 424, 423, 51), (690, 571, 414, 412, 568), (448, 417, 53, 425, 450, 454), (481, 20, 35, 50, 449), (435, 437, 438, 429, 55, 421), (451, 54, 431, 432, 452, 458), (52, 43, 411, 413, 17, 59), (439, 440, 442, 433, 57, 56), (459, 460, 462, 456, 455, 66), (720, 601, 446, 444, 598), (80, 65, 68, 457, 482, 486), (467, 469, 470, 461, 70, 453), (483, 69, 463, 464, 484, 490), (67, 58, 443, 445, 16, 74), (471, 472, 474, 465, 72, 71), (491, 492, 494, 489, 83, 81), (750, 631, 478, 476, 628), (499, 501, 502, 493, 85, 485), (82, 73, 475, 477, 15, 89), (496, 507, 508, 371, 29, 361), (503, 504, 506, 497, 495, 86), (519, 522, 524, 517, 512, 514), (84, 87, 88, 22, 25, 21), (780, 787, 788, 515, 98, 511), (529, 531, 532, 523, 518, 520), (533, 534, 536, 527, 525, 101), (549, 552, 554, 547, 542, 544), (99, 102, 526, 377, 31, 30), (661, 667, 668, 545, 113, 110), (559, 561, 562, 553, 548, 550), (103, 537, 539, 34, 33, 32), (563, 564, 566, 557, 555, 116), (579, 582, 584, 577, 572, 574), (114, 117, 556, 409, 46, 45), (691, 697, 698, 575, 128, 125), (589, 591, 592, 583, 578, 580), (118, 567, 569, 49, 48, 47), (593, 594, 596, 587, 585, 131), (609, 612, 614, 607, 602, 604), (129, 132, 586, 441, 61, 60), (721, 727, 728, 605, 143, 140), (619, 621, 622, 613, 608, 610), (133, 597, 599, 64, 63, 62), (623, 624, 626, 617, 615, 146), (639, 642, 644, 637, 632, 634), (144, 147, 616, 473, 76, 75), (751, 757, 758, 635, 158, 155), (649, 651, 652, 643, 638, 640), (148, 627, 629, 79, 78, 77), (653, 654, 656, 647, 645, 161), (671, 672, 674, 669, 666, 663), (159, 162, 646, 505, 91, 90), (781, 95, 19, 509, 658), (179, 681, 682, 673, 670, 665), (172, 175, 662, 535, 106, 105), (163, 657, 659, 94, 93, 92), (676, 687, 688, 343, 119, 551), (683, 684, 686, 677, 675, 176), (701, 702, 704, 699, 696, 693), (174, 177, 178, 112, 115, 111), (194, 711, 712, 703, 700, 695), (187, 190, 692, 565, 121, 120), (171, 173, 170, 109, 108, 107), (706, 717, 718, 339, 134, 581), (713, 714, 716, 707, 705, 191), (731, 732, 734, 729, 726, 723), (189, 192, 193, 127, 130, 126), (209, 741, 742, 733, 730, 725), (202, 205, 722, 595, 136, 135), (186, 188, 185, 124, 123, 122), (736, 747, 748, 335, 149, 611), (743, 744, 746, 737, 735, 206), (761, 762, 764, 759, 756, 753), (204, 207, 208, 142, 145, 141), (224, 771, 772, 763, 760, 755), (217, 220, 752, 625, 151, 150), (201, 203, 200, 139, 138, 137), (766, 777, 779, 10, 164, 641), (773, 774, 776, 767, 765, 221), (791, 792, 794, 789, 786, 783), (219, 222, 223, 157, 160, 156), (239, 801, 802, 793, 790, 785), (232, 235, 782, 655, 166, 165), (216, 218, 215, 154, 153, 152), (796, 807, 809, 14, 104, 521), (803, 804, 806, 797, 795, 236), (819, 822, 824, 817, 812, 814), (234, 237, 238, 97, 100, 96), (901, 907, 908, 815, 248, 245), (829, 831, 832, 823, 818, 820), (231, 233, 230, 169, 168, 167), (833, 834, 836, 827, 825, 251), (851, 852, 854, 849, 846, 843), (249, 252, 826, 685, 181, 180), (841, 8, 13, 689, 838), (269, 861, 862, 853, 850, 845), (262, 265, 842, 835, 256, 255), (253, 837, 839, 184, 183, 182), (856, 867, 868, 719, 198, 715), (863, 864, 866, 857, 855, 266), (881, 882, 884, 879, 876, 873), (264, 267, 268, 197, 196, 195), (871, 7, 12, 199, 869), (284, 891, 892, 883, 880, 875), (277, 280, 872, 865, 271, 270), (261, 263, 260, 259, 258, 257), (886, 897, 898, 749, 213, 745), (893, 894, 896, 887, 885, 281), (911, 912, 914, 909, 906, 903), (279, 282, 283, 212, 211, 210), (931, 6, 11, 214, 899), (299, 921, 922, 913, 910, 905), (292, 295, 902, 805, 241, 240), (276, 278, 275, 274, 273, 272), (916, 927, 929, 4, 254, 821), (923, 924, 926, 917, 915, 296), (941, 942, 944, 939, 936, 933), (294, 297, 298, 247, 250, 246), (949, 951, 952, 943, 940, 935), (307, 310, 932, 895, 286, 285), (291, 293, 290, 244, 243, 242), (950, 314, 0, 304, 303, 925), (955, 953, 315, 302, 301, 300), (316, 317, 957, 947, 945, 311), (946, 318, 319, 229, 228, 775), (309, 312, 313, 227, 226, 225), (306, 308, 305, 289, 288, 287)])
_uv = me_icosphere_166.uv_layers.new(name='UVMap')
_uv.uv.foreach_set('vector', [0.6819, 0.9656, 0.9417, 0.8156, 0.9417, 0.5156, 0.6819, 0.3656, 0.4221, 0.5156, 0.4221, 0.8156, 0.6819, 0.9656, 0.9417, 0.8156, 0.9417, 0.5156, 0.6819, 0.3656, 0.4221, 0.5156, 0.4221, 0.8156, 0.6819, 0.9656, 0.9417, 0.8156, 0.9417, 0.5156, 0.6819, 0.3656, 0.4221, 0.5156, 0.4221, 0.8156, 0.6819, 0.9656, 0.9417, 0.8156, 0.9417, 0.5156, 0.6819, 0.3656, 0.4221, 0.5156, 0.4221, 0.8156, 0.6819, 0.9656, 0.9417, 0.8156, 0.9417, 0.5156, 0.6819, 0.3656, 0.4221, 0.5156, 0.4221, 0.8156, 0.3031, 0.5727, 0.5885, 0.3654, 0.4795, 0.02998, 0.1268, 0.02998, 0.01782, 0.3654, 0.6819, 0.9656, 0.9417, 0.8156, 0.9417, 0.5156, 0.6819, 0.3656, 0.4221, 0.5156, 0.4221, 0.8156, 0.6819, 0.9656, 0.9417, 0.8156, 0.9417, 0.5156, 0.6819, 0.3656, 0.4221, 0.5156, 0.4221, 0.8156, 0.6819, 0.9656, 0.9417, 0.8156, 0.9417, 0.5156, 0.6819, 0.3656, 0.4221, 0.5156, 0.4221, 0.8156, 0.6819, 0.9656, 0.9417, 0.8156, 0.9417, 0.5156, 0.6819, 0.3656, 0.4221, 0.5156, 0.4221, 0.8156, 0.6819, 0.9656, 0.9417, 0.8156, 0.9417, 0.5156, 0.6819, 0.3656, 0.4221, 0.5156, 0.4221, 0.8156, 0.6819, 0.9656, 0.9417, 0.8156, 0.9417, 0.5156, 0.6819, 0.3656, 0.4221, 0.5156, 0.4221, 0.8156, 0.6819, 0.9656, 0.9417, 0.8156, 0.9417, 0.5156, 0.6819, 0.3656, 0.4221, 0.5156, 0.4221, 0.8156, 0.6819, 0.9656, 0.9417, 0.8156, 0.9417, 0.5156, 0.6819, 0.3656, 0.4221, 0.5156, 0.4221, 0.8156, 0.6819, 0.9656, 0.9417, 0.8156, 0.9417, 0.5156, 0.6819, 0.3656, 0.4221, 0.5156, 0.4221, 0.8156, 0.3031, 0.5727, 0.5885, 0.3654, 0.4795, 0.02998, 0.1268, 0.02998, 0.01782, 0.3654, 0.3031, 0.5727, 0.5885, 0.3654, 0.4795, 0.02998, 0.1268, 0.02998, 0.01782, 0.3654, 0.6819, 0.9656, 0.9417, 0.8156, 0.9417, 0.5156, 0.6819, 0.3656, 0.4221, 0.5156, 0.4221, 0.8156, 0.6819, 0.9656, 0.9417, 0.8156, 0.9417, 0.5156, 0.6819, 0.3656, 0.4221, 0.5156, 0.4221, 0.8156, 0.6819, 0.9656, 0.9417, 0.8156, 0.9417, 0.5156, 0.6819, 0.3656, 0.4221, 0.5156, 0.4221, 0.8156, 0.6819, 0.9656, 0.9417, 0.8156, 0.9417, 0.5156, 0.6819, 0.3656, 0.4221, 0.5156, 0.4221, 0.8156, 0.6819, 0.9656, 0.9417, 0.8156, 0.9417, 0.5156, 0.6819, 0.3656, 0.4221, 0.5156, 0.4221, 0.8156, 0.6819, 0.9656, 0.9417, 0.8156, 0.9417, 0.5156, 0.6819, 0.3656, 0.4221, 0.5156, 0.4221, 0.8156, 0.6819, 0.9656, 0.9417, 0.8156, 0.9417, 0.5156, 0.6819, 0.3656, 0.4221, 0.5156, 0.4221, 0.8156, 0.6819, 0.9656, 0.9417, 0.8156, 0.9417, 0.5156, 0.6819, 0.3656, 0.4221, 0.5156, 0.4221, 0.8156, 0.6819, 0.9656, 0.9417, 0.8156, 0.9417, 0.5156, 0.6819, 0.3656, 0.4221, 0.5156, 0.4221, 0.8156, 0.6819, 0.9656, 0.9417, 0.8156, 0.9417, 0.5156, 0.6819, 0.3656, 0.4221, 0.5156, 0.4221, 0.8156, 0.6819, 0.9656, 0.9417, 0.8156, 0.9417, 0.5156, 0.6819, 0.3656, 0.4221, 0.5156, 0.4221, 0.8156, 0.3031, 0.5727, 0.5885, 0.3654, 0.4795, 0.02998, 0.1268, 0.02998, 0.01782, 0.3654, 0.6819, 0.9656, 0.9417, 0.8156, 0.9417, 0.5156, 0.6819, 0.3656, 0.4221, 0.5156, 0.4221, 0.8156, 0.6819, 0.9656, 0.9417, 0.8156, 0.9417, 0.5156, 0.6819, 0.3656, 0.4221, 0.5156, 0.4221, 0.8156, 0.6819, 0.9656, 0.9417, 0.8156, 0.9417, 0.5156, 0.6819, 0.3656, 0.4221, 0.5156, 0.4221, 0.8156, 0.6819, 0.9656, 0.9417, 0.8156, 0.9417, 0.5156, 0.6819, 0.3656, 0.4221, 0.5156, 0.4221, 0.8156, 0.6819, 0.9656, 0.9417, 0.8156, 0.9417, 0.5156, 0.6819, 0.3656, 0.4221, 0.5156, 0.4221, 0.8156, 0.6819, 0.9656, 0.9417, 0.8156, 0.9417, 0.5156, 0.6819, 0.3656, 0.4221, 0.5156, 0.4221, 0.8156, 0.6819, 0.9656, 0.9417, 0.8156, 0.9417, 0.5156, 0.6819, 0.3656, 0.4221, 0.5156, 0.4221, 0.8156, 0.3031, 0.5727, 0.5885, 0.3654, 0.4795, 0.02998, 0.1268, 0.02998, 0.01782, 0.3654, 0.6819, 0.9656, 0.9417, 0.8156, 0.9417, 0.5156, 0.6819, 0.3656, 0.4221, 0.5156, 0.4221, 0.8156, 0.3031, 0.5727, 0.5885, 0.3654, 0.4795, 0.02998, 0.1268, 0.02998, 0.01782, 0.3654, 0.6819, 0.9656, 0.9417, 0.8156, 0.9417, 0.5156, 0.6819, 0.3656, 0.4221, 0.5156, 0.4221, 0.8156, 0.6819, 0.9656, 0.9417, 0.8156, 0.9417, 0.5156, 0.6819, 0.3656, 0.4221, 0.5156, 0.4221, 0.8156, 0.6819, 0.9656, 0.9417, 0.8156, 0.9417, 0.5156, 0.6819, 0.3656, 0.4221, 0.5156, 0.4221, 0.8156, 0.6819, 0.9656, 0.9417, 0.8156, 0.9417, 0.5156, 0.6819, 0.3656, 0.4221, 0.5156, 0.4221, 0.8156, 0.6819, 0.9656, 0.9417, 0.8156, 0.9417, 0.5156, 0.6819, 0.3656, 0.4221, 0.5156, 0.4221, 0.8156, 0.3031, 0.5727, 0.5885, 0.3654, 0.4795, 0.02998, 0.1268, 0.02998, 0.01782, 0.3654, 0.6819, 0.9656, 0.9417, 0.8156, 0.9417, 0.5156, 0.6819, 0.3656, 0.4221, 0.5156, 0.4221, 0.8156, 0.6819, 0.9656, 0.9417, 0.8156, 0.9417, 0.5156, 0.6819, 0.3656, 0.4221, 0.5156, 0.4221, 0.8156, 0.6819, 0.9656, 0.9417, 0.8156, 0.9417, 0.5156, 0.6819, 0.3656, 0.4221, 0.5156, 0.4221, 0.8156, 0.6819, 0.9656, 0.9417, 0.8156, 0.9417, 0.5156, 0.6819, 0.3656, 0.4221, 0.5156, 0.4221, 0.8156, 0.6819, 0.9656, 0.9417, 0.8156, 0.9417, 0.5156, 0.6819, 0.3656, 0.4221, 0.5156, 0.4221, 0.8156, 0.6819, 0.9656, 0.9417, 0.8156, 0.9417, 0.5156, 0.6819, 0.3656, 0.4221, 0.5156, 0.4221, 0.8156, 0.3031, 0.5727, 0.5885, 0.3654, 0.4795, 0.02998, 0.1268, 0.02998, 0.01782, 0.3654, 0.6819, 0.9656, 0.9417, 0.8156, 0.9417, 0.5156, 0.6819, 0.3656, 0.4221, 0.5156, 0.4221, 0.8156, 0.6819, 0.9656, 0.9417, 0.8156, 0.9417, 0.5156, 0.6819, 0.3656, 0.4221, 0.5156, 0.4221, 0.8156, 0.6819, 0.9656, 0.9417, 0.8156, 0.9417, 0.5156, 0.6819, 0.3656, 0.4221, 0.5156, 0.4221, 0.8156, 0.6819, 0.9656, 0.9417, 0.8156, 0.9417, 0.5156, 0.6819, 0.3656, 0.4221, 0.5156, 0.4221, 0.8156, 0.6819, 0.9656, 0.9417, 0.8156, 0.9417, 0.5156, 0.6819, 0.3656, 0.4221, 0.5156, 0.4221, 0.8156, 0.6819, 0.9656, 0.9417, 0.8156, 0.9417, 0.5156, 0.6819, 0.3656, 0.4221, 0.5156, 0.4221, 0.8156, 0.6819, 0.9656, 0.9417, 0.8156, 0.9417, 0.5156, 0.6819, 0.3656, 0.4221, 0.5156, 0.4221, 0.8156, 0.6819, 0.9656, 0.9417, 0.8156, 0.9417, 0.5156, 0.6819, 0.3656, 0.4221, 0.5156, 0.4221, 0.8156, 0.6819, 0.9656, 0.9417, 0.8156, 0.9417, 0.5156, 0.6819, 0.3656, 0.4221, 0.5156, 0.4221, 0.8156, 0.6819, 0.9656, 0.9417, 0.8156, 0.9417, 0.5156, 0.6819, 0.3656, 0.4221, 0.5156, 0.4221, 0.8156, 0.6819, 0.9656, 0.9417, 0.8156, 0.9417, 0.5156, 0.6819, 0.3656, 0.4221, 0.5156, 0.4221, 0.8156, 0.6819, 0.9656, 0.9417, 0.8156, 0.9417, 0.5156, 0.6819, 0.3656, 0.4221, 0.5156, 0.4221, 0.8156, 0.6819, 0.9656, 0.9417, 0.8156, 0.9417, 0.5156, 0.6819, 0.3656, 0.4221, 0.5156, 0.4221, 0.8156, 0.6819, 0.9656, 0.9417, 0.8156, 0.9417, 0.5156, 0.6819, 0.3656, 0.4221, 0.5156, 0.4221, 0.8156, 0.6819, 0.9656, 0.9417, 0.8156, 0.9417, 0.5156, 0.6819, 0.3656, 0.4221, 0.5156, 0.4221, 0.8156, 0.6819, 0.9656, 0.9417, 0.8156, 0.9417, 0.5156, 0.6819, 0.3656, 0.4221, 0.5156, 0.4221, 0.8156, 0.6819, 0.9656, 0.9417, 0.8156, 0.9417, 0.5156, 0.6819, 0.3656, 0.4221, 0.5156, 0.4221, 0.8156, 0.6819, 0.9656, 0.9417, 0.8156, 0.9417, 0.5156, 0.6819, 0.3656, 0.4221, 0.5156, 0.4221, 0.8156, 0.6819, 0.9656, 0.9417, 0.8156, 0.9417, 0.5156, 0.6819, 0.3656, 0.4221, 0.5156, 0.4221, 0.8156, 0.6819, 0.9656, 0.9417, 0.8156, 0.9417, 0.5156, 0.6819, 0.3656, 0.4221, 0.5156, 0.4221, 0.8156, 0.6819, 0.9656, 0.9417, 0.8156, 0.9417, 0.5156, 0.6819, 0.3656, 0.4221, 0.5156, 0.4221, 0.8156, 0.6819, 0.9656, 0.9417, 0.8156, 0.9417, 0.5156, 0.6819, 0.3656, 0.4221, 0.5156, 0.4221, 0.8156, 0.6819, 0.9656, 0.9417, 0.8156, 0.9417, 0.5156, 0.6819, 0.3656, 0.4221, 0.5156, 0.4221, 0.8156, 0.6819, 0.9656, 0.9417, 0.8156, 0.9417, 0.5156, 0.6819, 0.3656, 0.4221, 0.5156, 0.4221, 0.8156, 0.6819, 0.9656, 0.9417, 0.8156, 0.9417, 0.5156, 0.6819, 0.3656, 0.4221, 0.5156, 0.4221, 0.8156, 0.6819, 0.9656, 0.9417, 0.8156, 0.9417, 0.5156, 0.6819, 0.3656, 0.4221, 0.5156, 0.4221, 0.8156, 0.6819, 0.9656, 0.9417, 0.8156, 0.9417, 0.5156, 0.6819, 0.3656, 0.4221, 0.5156, 0.4221, 0.8156, 0.6819, 0.9656, 0.9417, 0.8156, 0.9417, 0.5156, 0.6819, 0.3656, 0.4221, 0.5156, 0.4221, 0.8156, 0.6819, 0.9656, 0.9417, 0.8156, 0.9417, 0.5156, 0.6819, 0.3656, 0.4221, 0.5156, 0.4221, 0.8156, 0.6819, 0.9656, 0.9417, 0.8156, 0.9417, 0.5156, 0.6819, 0.3656, 0.4221, 0.5156, 0.4221, 0.8156, 0.6819, 0.9656, 0.9417, 0.8156, 0.9417, 0.5156, 0.6819, 0.3656, 0.4221, 0.5156, 0.4221, 0.8156, 0.6819, 0.9656, 0.9417, 0.8156, 0.9417, 0.5156, 0.6819, 0.3656, 0.4221, 0.5156, 0.4221, 0.8156, 0.6819, 0.9656, 0.9417, 0.8156, 0.9417, 0.5156, 0.6819, 0.3656, 0.4221, 0.5156, 0.4221, 0.8156, 0.6819, 0.9656, 0.9417, 0.8156, 0.9417, 0.5156, 0.6819, 0.3656, 0.4221, 0.5156, 0.4221, 0.8156, 0.6819, 0.9656, 0.9417, 0.8156, 0.9417, 0.5156, 0.6819, 0.3656, 0.4221, 0.5156, 0.4221, 0.8156, 0.3031, 0.5727, 0.5885, 0.3654, 0.4795, 0.02998, 0.1268, 0.02998, 0.01782, 0.3654, 0.6819, 0.9656, 0.9417, 0.8156, 0.9417, 0.5156, 0.6819, 0.3656, 0.4221, 0.5156, 0.4221, 0.8156, 0.6819, 0.9656, 0.9417, 0.8156, 0.9417, 0.5156, 0.6819, 0.3656, 0.4221, 0.5156, 0.4221, 0.8156, 0.6819, 0.9656, 0.9417, 0.8156, 0.9417, 0.5156, 0.6819, 0.3656, 0.4221, 0.5156, 0.4221, 0.8156, 0.6819, 0.9656, 0.9417, 0.8156, 0.9417, 0.5156, 0.6819, 0.3656, 0.4221, 0.5156, 0.4221, 0.8156, 0.6819, 0.9656, 0.9417, 0.8156, 0.9417, 0.5156, 0.6819, 0.3656, 0.4221, 0.5156, 0.4221, 0.8156, 0.6819, 0.9656, 0.9417, 0.8156, 0.9417, 0.5156, 0.6819, 0.3656, 0.4221, 0.5156, 0.4221, 0.8156, 0.6819, 0.9656, 0.9417, 0.8156, 0.9417, 0.5156, 0.6819, 0.3656, 0.4221, 0.5156, 0.4221, 0.8156, 0.6819, 0.9656, 0.9417, 0.8156, 0.9417, 0.5156, 0.6819, 0.3656, 0.4221, 0.5156, 0.4221, 0.8156, 0.6819, 0.9656, 0.9417, 0.8156, 0.9417, 0.5156, 0.6819, 0.3656, 0.4221, 0.5156, 0.4221, 0.8156, 0.6819, 0.9656, 0.9417, 0.8156, 0.9417, 0.5156, 0.6819, 0.3656, 0.4221, 0.5156, 0.4221, 0.8156, 0.6819, 0.9656, 0.9417, 0.8156, 0.9417, 0.5156, 0.6819, 0.3656, 0.4221, 0.5156, 0.4221, 0.8156, 0.6819, 0.9656, 0.9417, 0.8156, 0.9417, 0.5156, 0.6819, 0.3656, 0.4221, 0.5156, 0.4221, 0.8156, 0.6819, 0.9656, 0.9417, 0.8156, 0.9417, 0.5156, 0.6819, 0.3656, 0.4221, 0.5156, 0.4221, 0.8156, 0.6819, 0.9656, 0.9417, 0.8156, 0.9417, 0.5156, 0.6819, 0.3656, 0.4221, 0.5156, 0.4221, 0.8156, 0.6819, 0.9656, 0.9417, 0.8156, 0.9417, 0.5156, 0.6819, 0.3656, 0.4221, 0.5156, 0.4221, 0.8156, 0.6819, 0.9656, 0.9417, 0.8156, 0.9417, 0.5156, 0.6819, 0.3656, 0.4221, 0.5156, 0.4221, 0.8156, 0.6819, 0.9656, 0.9417, 0.8156, 0.9417, 0.5156, 0.6819, 0.3656, 0.4221, 0.5156, 0.4221, 0.8156, 0.6819, 0.9656, 0.9417, 0.8156, 0.9417, 0.5156, 0.6819, 0.3656, 0.4221, 0.5156, 0.4221, 0.8156, 0.6819, 0.9656, 0.9417, 0.8156, 0.9417, 0.5156, 0.6819, 0.3656, 0.4221, 0.5156, 0.4221, 0.8156, 0.6819, 0.9656, 0.9417, 0.8156, 0.9417, 0.5156, 0.6819, 0.3656, 0.4221, 0.5156, 0.4221, 0.8156, 0.6819, 0.9656, 0.9417, 0.8156, 0.9417, 0.5156, 0.6819, 0.3656, 0.4221, 0.5156, 0.4221, 0.8156, 0.6819, 0.9656, 0.9417, 0.8156, 0.9417, 0.5156, 0.6819, 0.3656, 0.4221, 0.5156, 0.4221, 0.8156, 0.6819, 0.9656, 0.9417, 0.8156, 0.9417, 0.5156, 0.6819, 0.3656, 0.4221, 0.5156, 0.4221, 0.8156, 0.6819, 0.9656, 0.9417, 0.8156, 0.9417, 0.5156, 0.6819, 0.3656, 0.4221, 0.5156, 0.4221, 0.8156, 0.6819, 0.9656, 0.9417, 0.8156, 0.9417, 0.5156, 0.6819, 0.3656, 0.4221, 0.5156, 0.4221, 0.8156, 0.6819, 0.9656, 0.9417, 0.8156, 0.9417, 0.5156, 0.6819, 0.3656, 0.4221, 0.5156, 0.4221, 0.8156, 0.6819, 0.9656, 0.9417, 0.8156, 0.9417, 0.5156, 0.6819, 0.3656, 0.4221, 0.5156, 0.4221, 0.8156, 0.6819, 0.9656, 0.9417, 0.8156, 0.9417, 0.5156, 0.6819, 0.3656, 0.4221, 0.5156, 0.4221, 0.8156, 0.6819, 0.9656, 0.9417, 0.8156, 0.9417, 0.5156, 0.6819, 0.3656, 0.4221, 0.5156, 0.4221, 0.8156, 0.6819, 0.9656, 0.9417, 0.8156, 0.9417, 0.5156, 0.6819, 0.3656, 0.4221, 0.5156, 0.4221, 0.8156, 0.6819, 0.9656, 0.9417, 0.8156, 0.9417, 0.5156, 0.6819, 0.3656, 0.4221, 0.5156, 0.4221, 0.8156, 0.6819, 0.9656, 0.9417, 0.8156, 0.9417, 0.5156, 0.6819, 0.3656, 0.4221, 0.5156, 0.4221, 0.8156, 0.6819, 0.9656, 0.9417, 0.8156, 0.9417, 0.5156, 0.6819, 0.3656, 0.4221, 0.5156, 0.4221, 0.8156, 0.6819, 0.9656, 0.9417, 0.8156, 0.9417, 0.5156, 0.6819, 0.3656, 0.4221, 0.5156, 0.4221, 0.8156, 0.6819, 0.9656, 0.9417, 0.8156, 0.9417, 0.5156, 0.6819, 0.3656, 0.4221, 0.5156, 0.4221, 0.8156, 0.6819, 0.9656, 0.9417, 0.8156, 0.9417, 0.5156, 0.6819, 0.3656, 0.4221, 0.5156, 0.4221, 0.8156, 0.6819, 0.9656, 0.9417, 0.8156, 0.9417, 0.5156, 0.6819, 0.3656, 0.4221, 0.5156, 0.4221, 0.8156, 0.6819, 0.9656, 0.9417, 0.8156, 0.9417, 0.5156, 0.6819, 0.3656, 0.4221, 0.5156, 0.4221, 0.8156, 0.6819, 0.9656, 0.9417, 0.8156, 0.9417, 0.5156, 0.6819, 0.3656, 0.4221, 0.5156, 0.4221, 0.8156, 0.6819, 0.9656, 0.9417, 0.8156, 0.9417, 0.5156, 0.6819, 0.3656, 0.4221, 0.5156, 0.4221, 0.8156, 0.6819, 0.9656, 0.9417, 0.8156, 0.9417, 0.5156, 0.6819, 0.3656, 0.4221, 0.5156, 0.4221, 0.8156, 0.3031, 0.5727, 0.5885, 0.3654, 0.4795, 0.02998, 0.1268, 0.02998, 0.01782, 0.3654, 0.6819, 0.9656, 0.9417, 0.8156, 0.9417, 0.5156, 0.6819, 0.3656, 0.4221, 0.5156, 0.4221, 0.8156, 0.6819, 0.9656, 0.9417, 0.8156, 0.9417, 0.5156, 0.6819, 0.3656, 0.4221, 0.5156, 0.4221, 0.8156, 0.6819, 0.9656, 0.9417, 0.8156, 0.9417, 0.5156, 0.6819, 0.3656, 0.4221, 0.5156, 0.4221, 0.8156, 0.6819, 0.9656, 0.9417, 0.8156, 0.9417, 0.5156, 0.6819, 0.3656, 0.4221, 0.5156, 0.4221, 0.8156, 0.6819, 0.9656, 0.9417, 0.8156, 0.9417, 0.5156, 0.6819, 0.3656, 0.4221, 0.5156, 0.4221, 0.8156, 0.6819, 0.9656, 0.9417, 0.8156, 0.9417, 0.5156, 0.6819, 0.3656, 0.4221, 0.5156, 0.4221, 0.8156, 0.6819, 0.9656, 0.9417, 0.8156, 0.9417, 0.5156, 0.6819, 0.3656, 0.4221, 0.5156, 0.4221, 0.8156, 0.3031, 0.5727, 0.5885, 0.3654, 0.4795, 0.02998, 0.1268, 0.02998, 0.01782, 0.3654, 0.6819, 0.9656, 0.9417, 0.8156, 0.9417, 0.5156, 0.6819, 0.3656, 0.4221, 0.5156, 0.4221, 0.8156, 0.6819, 0.9656, 0.9417, 0.8156, 0.9417, 0.5156, 0.6819, 0.3656, 0.4221, 0.5156, 0.4221, 0.8156, 0.6819, 0.9656, 0.9417, 0.8156, 0.9417, 0.5156, 0.6819, 0.3656, 0.4221, 0.5156, 0.4221, 0.8156, 0.6819, 0.9656, 0.9417, 0.8156, 0.9417, 0.5156, 0.6819, 0.3656, 0.4221, 0.5156, 0.4221, 0.8156, 0.6819, 0.9656, 0.9417, 0.8156, 0.9417, 0.5156, 0.6819, 0.3656, 0.4221, 0.5156, 0.4221, 0.8156, 0.6819, 0.9656, 0.9417, 0.8156, 0.9417, 0.5156, 0.6819, 0.3656, 0.4221, 0.5156, 0.4221, 0.8156, 0.6819, 0.9656, 0.9417, 0.8156, 0.9417, 0.5156, 0.6819, 0.3656, 0.4221, 0.5156, 0.4221, 0.8156, 0.3031, 0.5727, 0.5885, 0.3654, 0.4795, 0.02998, 0.1268, 0.02998, 0.01782, 0.3654, 0.6819, 0.9656, 0.9417, 0.8156, 0.9417, 0.5156, 0.6819, 0.3656, 0.4221, 0.5156, 0.4221, 0.8156, 0.6819, 0.9656, 0.9417, 0.8156, 0.9417, 0.5156, 0.6819, 0.3656, 0.4221, 0.5156, 0.4221, 0.8156, 0.6819, 0.9656, 0.9417, 0.8156, 0.9417, 0.5156, 0.6819, 0.3656, 0.4221, 0.5156, 0.4221, 0.8156, 0.6819, 0.9656, 0.9417, 0.8156, 0.9417, 0.5156, 0.6819, 0.3656, 0.4221, 0.5156, 0.4221, 0.8156, 0.6819, 0.9656, 0.9417, 0.8156, 0.9417, 0.5156, 0.6819, 0.3656, 0.4221, 0.5156, 0.4221, 0.8156, 0.6819, 0.9656, 0.9417, 0.8156, 0.9417, 0.5156, 0.6819, 0.3656, 0.4221, 0.5156, 0.4221, 0.8156, 0.6819, 0.9656, 0.9417, 0.8156, 0.9417, 0.5156, 0.6819, 0.3656, 0.4221, 0.5156, 0.4221, 0.8156, 0.6819, 0.9656, 0.9417, 0.8156, 0.9417, 0.5156, 0.6819, 0.3656, 0.4221, 0.5156, 0.4221, 0.8156, 0.6819, 0.9656, 0.9417, 0.8156, 0.9417, 0.5156, 0.6819, 0.3656, 0.4221, 0.5156, 0.4221, 0.8156, 0.6819, 0.9656, 0.9417, 0.8156, 0.9417, 0.5156, 0.6819, 0.3656, 0.4221, 0.5156, 0.4221, 0.8156, 0.6819, 0.9656, 0.9417, 0.8156, 0.9417, 0.5156, 0.6819, 0.3656, 0.4221, 0.5156, 0.4221, 0.8156, 0.6819, 0.9656, 0.9417, 0.8156, 0.9417, 0.5156, 0.6819, 0.3656, 0.4221, 0.5156, 0.4221, 0.8156, 0.6819, 0.9656, 0.9417, 0.8156, 0.9417, 0.5156, 0.6819, 0.3656, 0.4221, 0.5156, 0.4221, 0.8156, 0.6819, 0.9656, 0.9417, 0.8156, 0.9417, 0.5156, 0.6819, 0.3656, 0.4221, 0.5156, 0.4221, 0.8156, 0.6819, 0.9656, 0.9417, 0.8156, 0.9417, 0.5156, 0.6819, 0.3656, 0.4221, 0.5156, 0.4221, 0.8156, 0.6819, 0.9656, 0.9417, 0.8156, 0.9417, 0.5156, 0.6819, 0.3656, 0.4221, 0.5156, 0.4221, 0.8156])
me_icosphere_166.use_remesh_preserve_volume = False
me_icosphere_166.use_remesh_preserve_attributes = False
me_icosphere_166.use_mirror_vertex_groups = False
me_icosphere_166.update()

# ---- objects
ob_shield01 = bpy.data.objects.new('Shield01', me_icosphere_166)

# ---- transforms, parenting, visibility, modifiers, constraints
ob_shield01.location = (0.0, 0.0, 0.0)
ob_shield01.lineart.crease_threshold = 0.0

# ---- collection membership
col_collection_1.objects.link(ob_shield01)

# ---- scene / render settings (as saved in the file)
scene.frame_start = 1; scene.frame_end = 250; scene.frame_set(1)
scene.render.engine = 'BLENDER_EEVEE_NEXT'
scene.render.resolution_percentage = 50
scene.render.dither_intensity = 0.0
scene.cycles.use_denoising = False
scene.cycles.samples = 128
scene.cycles.sampling_pattern = 'TABULATED_SOBOL'
scene.cycles.use_adaptive_sampling = False
scene.cycles.use_light_tree = False
scene.cycles.blur_glossy = 0.0
scene.cycles.sample_clamp_indirect = 0.0
scene.view_settings.view_transform = 'Standard'
bpy.context.view_layer.update()

# ---- added for rendering (the .blend has no active camera and no usable light): camera, sun
cam_auto = bpy.data.cameras.new('AutoCamera')
cam_auto.lens = 50.0
cam_auto.sensor_width = 36.0
cam_auto.clip_end = 1000.0
ob_auto_camera = bpy.data.objects.new('AutoCamera', cam_auto)
scene.collection.objects.link(ob_auto_camera)
ob_auto_camera.location = (3.11808, -3.74169, 2.49446)
ob_auto_camera.rotation_euler = (1.09748, -7.21219e-08, 0.694738)
scene.camera = ob_auto_camera
light_auto_sun = bpy.data.lights.new('AutoSun', 'SUN')
light_auto_sun.energy = 3.0
light_auto_sun.angle = 0.0523599
ob_auto_sun = bpy.data.objects.new('AutoSun', light_auto_sun)
scene.collection.objects.link(ob_auto_sun)
ob_auto_sun.rotation_euler = (0.872665, 0.174533, 0.523599)
bpy.context.view_layer.update()
